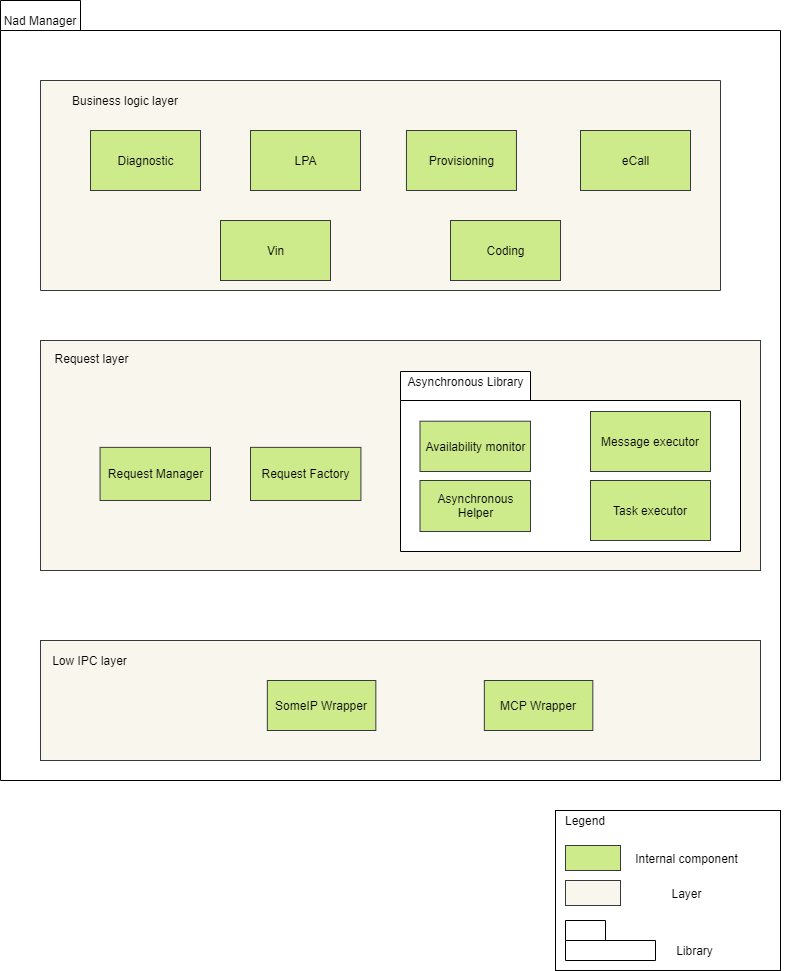

The diagram above was exported from draw.io. Its source (the exported page's mxGraphModel, read from the mxfile embedded in the PNG):
<mxGraphModel dx="1086" dy="806" grid="1" gridSize="10" guides="1" tooltips="1" connect="1" arrows="1" fold="1" page="1" pageScale="1" pageWidth="850" pageHeight="1100" math="0" shadow="0">
  <root>
    <mxCell id="0" />
    <mxCell id="1" parent="0" />
    <mxCell id="zAolCj1ES43xrOYAV-14-1" value="" style="shape=folder;fontStyle=1;tabWidth=80;tabHeight=30;tabPosition=left;html=1;boundedLbl=1;" parent="1" vertex="1">
      <mxGeometry x="10" y="160" width="780" height="780" as="geometry" />
    </mxCell>
    <mxCell id="zAolCj1ES43xrOYAV-14-2" value="Nad Manager" style="text;html=1;strokeColor=none;fillColor=none;align=center;verticalAlign=middle;whiteSpace=wrap;rounded=0;" parent="1" vertex="1">
      <mxGeometry x="10" y="170" width="80" height="20" as="geometry" />
    </mxCell>
    <mxCell id="fkhPY8gq4dQedrN3GQ9H-16" value="" style="shape=folder;fontStyle=1;tabWidth=680;tabHeight=0;tabPosition=left;html=1;boundedLbl=1;fillColor=#f9f7ed;strokeColor=#36393d;" parent="1" vertex="1">
      <mxGeometry x="50" y="240" width="680" height="210" as="geometry" />
    </mxCell>
    <mxCell id="fkhPY8gq4dQedrN3GQ9H-19" value="Coding" style="html=1;dropTarget=0;fillColor=#cdeb8b;strokeColor=#36393d;" parent="1" vertex="1">
      <mxGeometry x="460" y="380" width="110" height="60" as="geometry" />
    </mxCell>
    <mxCell id="fkhPY8gq4dQedrN3GQ9H-21" value="Provisioning" style="html=1;dropTarget=0;fillColor=#cdeb8b;strokeColor=#36393d;" parent="1" vertex="1">
      <mxGeometry x="415.96" y="290" width="110" height="60" as="geometry" />
    </mxCell>
    <mxCell id="fkhPY8gq4dQedrN3GQ9H-23" value="Diagnostic" style="html=1;dropTarget=0;fillColor=#cdeb8b;strokeColor=#36393d;" parent="1" vertex="1">
      <mxGeometry x="100" y="290" width="110" height="60" as="geometry" />
    </mxCell>
    <mxCell id="fkhPY8gq4dQedrN3GQ9H-25" value="LPA" style="html=1;dropTarget=0;fillColor=#cdeb8b;strokeColor=#36393d;" parent="1" vertex="1">
      <mxGeometry x="260" y="290" width="110" height="60" as="geometry" />
    </mxCell>
    <mxCell id="fkhPY8gq4dQedrN3GQ9H-27" value="eCall" style="html=1;dropTarget=0;fillColor=#cdeb8b;strokeColor=#36393d;" parent="1" vertex="1">
      <mxGeometry x="590" y="290" width="110" height="60" as="geometry" />
    </mxCell>
    <mxCell id="fkhPY8gq4dQedrN3GQ9H-32" value="Vin" style="html=1;dropTarget=0;fillColor=#cdeb8b;strokeColor=#36393d;" parent="1" vertex="1">
      <mxGeometry x="230" y="380" width="110" height="60" as="geometry" />
    </mxCell>
    <mxCell id="fkhPY8gq4dQedrN3GQ9H-34" value="Business logic layer" style="text;html=1;strokeColor=none;fillColor=none;align=center;verticalAlign=middle;whiteSpace=wrap;rounded=0;" parent="1" vertex="1">
      <mxGeometry x="80" y="250" width="110" height="20" as="geometry" />
    </mxCell>
    <mxCell id="Uy2T8kzb8adFujIgeDXh-24" value="" style="group;fillColor=#cdeb8b;strokeColor=#36393d;" parent="1" vertex="1" connectable="0">
      <mxGeometry x="50" y="800" width="720" height="120" as="geometry" />
    </mxCell>
    <mxCell id="fkhPY8gq4dQedrN3GQ9H-7" value="" style="rounded=0;whiteSpace=wrap;html=1;fillColor=#f9f7ed;strokeColor=#36393d;" parent="Uy2T8kzb8adFujIgeDXh-24" vertex="1">
      <mxGeometry width="720" height="120" as="geometry" />
    </mxCell>
    <mxCell id="fkhPY8gq4dQedrN3GQ9H-11" value="Low IPC layer" style="text;html=1;strokeColor=none;fillColor=none;align=center;verticalAlign=middle;whiteSpace=wrap;rounded=0;" parent="Uy2T8kzb8adFujIgeDXh-24" vertex="1">
      <mxGeometry y="10" width="98.63013698630137" height="20" as="geometry" />
    </mxCell>
    <mxCell id="nDYZi5GeR2t5gn0KzOTV-1" value="SomeIP Wrapper" style="rounded=0;whiteSpace=wrap;html=1;fillColor=#cdeb8b;strokeColor=#36393d;" parent="Uy2T8kzb8adFujIgeDXh-24" vertex="1">
      <mxGeometry x="226.84931506849313" y="40" width="108.4931506849315" height="50" as="geometry" />
    </mxCell>
    <mxCell id="nDYZi5GeR2t5gn0KzOTV-2" value="MCP Wrapper" style="rounded=0;whiteSpace=wrap;html=1;fillColor=#cdeb8b;strokeColor=#36393d;" parent="Uy2T8kzb8adFujIgeDXh-24" vertex="1">
      <mxGeometry x="443.8356164383561" y="40" width="108.4931506849315" height="50" as="geometry" />
    </mxCell>
    <mxCell id="DzhcntWt-kFztJCVM1bL-1" value="Task executor" style="rounded=0;whiteSpace=wrap;html=1;" parent="1" vertex="1">
      <mxGeometry x="490" y="660" width="80" height="30" as="geometry" />
    </mxCell>
    <mxCell id="Uy2T8kzb8adFujIgeDXh-1" value="" style="rounded=0;whiteSpace=wrap;html=1;fillColor=#f9f7ed;strokeColor=#36393d;" parent="1" vertex="1">
      <mxGeometry x="50" y="500" width="720" height="230" as="geometry" />
    </mxCell>
    <mxCell id="Uy2T8kzb8adFujIgeDXh-6" value="Request layer" style="text;html=1;strokeColor=none;fillColor=none;align=center;verticalAlign=middle;whiteSpace=wrap;rounded=0;" parent="1" vertex="1">
      <mxGeometry x="58.51063829787234" y="508.85714285714283" width="85.1063829787234" height="17.714285714285715" as="geometry" />
    </mxCell>
    <mxCell id="Uy2T8kzb8adFujIgeDXh-18" value="Request Manager" style="html=1;dropTarget=0;fillColor=#cdeb8b;strokeColor=#36393d;" parent="1" vertex="1">
      <mxGeometry x="109.57" y="606.8655172413793" width="110.43" height="53.138275862068966" as="geometry" />
    </mxCell>
    <mxCell id="86R0t2bSh24dLiYq1Bau-1" value="Request Factory" style="html=1;dropTarget=0;fillColor=#cdeb8b;strokeColor=#36393d;" parent="1" vertex="1">
      <mxGeometry x="260" y="606.8655172413793" width="110.43" height="53.138275862068966" as="geometry" />
    </mxCell>
    <mxCell id="Uy2T8kzb8adFujIgeDXh-5" value="" style="group" parent="1" vertex="1" connectable="0">
      <mxGeometry x="410" y="530.9972413793104" width="390" height="247.99999999999997" as="geometry" />
    </mxCell>
    <mxCell id="0jfvfCZB1g9kh5apFzZK-1" value="" style="shape=folder;fontStyle=1;tabWidth=130;tabHeight=29;tabPosition=left;html=1;boundedLbl=1;" parent="Uy2T8kzb8adFujIgeDXh-5" vertex="1">
      <mxGeometry width="340" height="180" as="geometry" />
    </mxCell>
    <mxCell id="0jfvfCZB1g9kh5apFzZK-10" value="Asynchronous Library" style="text;html=1;strokeColor=none;fillColor=none;align=center;verticalAlign=middle;whiteSpace=wrap;rounded=0;" parent="Uy2T8kzb8adFujIgeDXh-5" vertex="1">
      <mxGeometry y="1" width="130.5" height="17.71" as="geometry" />
    </mxCell>
    <mxCell id="DzhcntWt-kFztJCVM1bL-2" value="Availability monitor" style="rounded=0;whiteSpace=wrap;html=1;fillColor=#cdeb8b;strokeColor=#36393d;" parent="Uy2T8kzb8adFujIgeDXh-5" vertex="1">
      <mxGeometry x="19.5" y="49.71" width="110.5" height="50.29" as="geometry" />
    </mxCell>
    <mxCell id="DzhcntWt-kFztJCVM1bL-3" value="Message executor" style="rounded=0;whiteSpace=wrap;html=1;fillColor=#cdeb8b;strokeColor=#36393d;" parent="Uy2T8kzb8adFujIgeDXh-5" vertex="1">
      <mxGeometry x="190" y="40.00275862068963" width="120" height="60" as="geometry" />
    </mxCell>
    <mxCell id="DzhcntWt-kFztJCVM1bL-4" value="Asynchronous Helper" style="rounded=0;whiteSpace=wrap;html=1;fillColor=#cdeb8b;strokeColor=#36393d;" parent="Uy2T8kzb8adFujIgeDXh-5" vertex="1">
      <mxGeometry x="19.5" y="109" width="110.5" height="51" as="geometry" />
    </mxCell>
    <mxCell id="DzhcntWt-kFztJCVM1bL-5" value="Task executor" style="rounded=0;whiteSpace=wrap;html=1;fillColor=#cdeb8b;strokeColor=#36393d;" parent="Uy2T8kzb8adFujIgeDXh-5" vertex="1">
      <mxGeometry x="190" y="109.00275862068963" width="120" height="60" as="geometry" />
    </mxCell>
    <mxCell id="VhAXO-KoV58W1WwH0xwU-1" value="" style="rounded=0;whiteSpace=wrap;html=1;" vertex="1" parent="1">
      <mxGeometry x="565" y="970" width="225" height="160" as="geometry" />
    </mxCell>
    <mxCell id="VhAXO-KoV58W1WwH0xwU-2" value="Legend" style="text;html=1;strokeColor=none;fillColor=none;align=center;verticalAlign=middle;whiteSpace=wrap;rounded=0;" vertex="1" parent="1">
      <mxGeometry x="575" y="970" width="40" height="20" as="geometry" />
    </mxCell>
    <mxCell id="VhAXO-KoV58W1WwH0xwU-3" value="" style="html=1;dropTarget=0;fillColor=#cdeb8b;strokeColor=#36393d;" vertex="1" parent="1">
      <mxGeometry x="575" y="1005" width="55" height="25" as="geometry" />
    </mxCell>
    <mxCell id="VhAXO-KoV58W1WwH0xwU-4" value="Internal component" style="text;html=1;strokeColor=none;fillColor=none;align=center;verticalAlign=middle;whiteSpace=wrap;rounded=0;" vertex="1" parent="1">
      <mxGeometry x="640" y="1007.5" width="112.5" height="20" as="geometry" />
    </mxCell>
    <mxCell id="VhAXO-KoV58W1WwH0xwU-5" value="" style="html=1;dropTarget=0;fillColor=#f9f7ed;strokeColor=#36393d;" vertex="1" parent="1">
      <mxGeometry x="575" y="1040" width="55" height="25" as="geometry" />
    </mxCell>
    <mxCell id="VhAXO-KoV58W1WwH0xwU-6" value="Layer" style="text;html=1;strokeColor=none;fillColor=none;align=center;verticalAlign=middle;whiteSpace=wrap;rounded=0;" vertex="1" parent="1">
      <mxGeometry x="640" y="1042.5" width="112.5" height="20" as="geometry" />
    </mxCell>
    <mxCell id="VhAXO-KoV58W1WwH0xwU-15" value="" style="shape=folder;fontStyle=1;tabWidth=40;tabHeight=20;tabPosition=left;html=1;boundedLbl=1;" vertex="1" parent="1">
      <mxGeometry x="575" y="1080" width="90" height="40" as="geometry" />
    </mxCell>
    <mxCell id="VhAXO-KoV58W1WwH0xwU-21" value="Library" style="text;html=1;strokeColor=none;fillColor=none;align=center;verticalAlign=middle;whiteSpace=wrap;rounded=0;" vertex="1" parent="1">
      <mxGeometry x="647.5" y="1100" width="112.5" height="20" as="geometry" />
    </mxCell>
  </root>
</mxGraphModel>